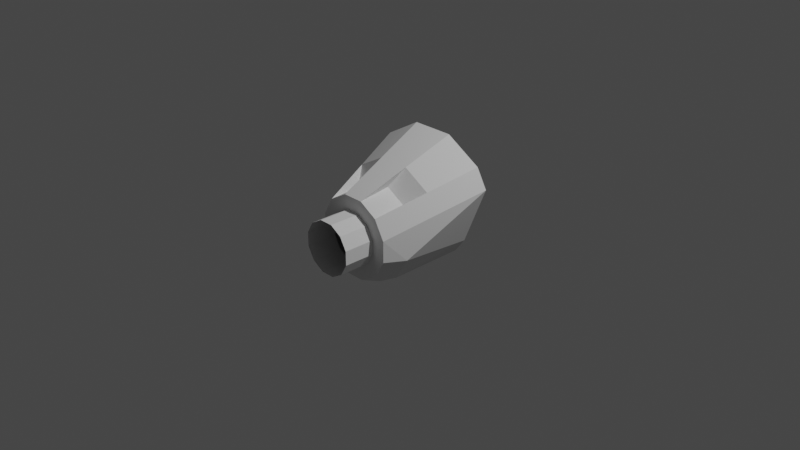 # Source: restock-mk2pod.blend  (saved by Blender 3.1.7; exported with 4.5.12 LTS)
import bpy
from mathutils import Matrix  # noqa: F401  (used for matrix-valued properties, if any)

bpy.ops.wm.read_factory_settings(use_empty=True)
scene = bpy.context.scene
scene.name = 'Scene'

# ---- collections
col_collection = bpy.data.collections.new('Collection'); scene.collection.children.link(col_collection)

# ---- world
world_world = bpy.data.worlds.new('World'); scene.world = world_world
world_world.use_nodes = True; world_world.node_tree.nodes.clear()
_N = world_world.node_tree.nodes; _L = world_world.node_tree.links
n0 = _N.new('ShaderNodeOutputWorld'); n0.name = 'World Output'; n0.location = (300, 300)
n1 = _N.new('ShaderNodeBackground'); n1.name = 'Background'; n1.location = (10, 300)
n1.inputs[0].default_value = (0.05088, 0.05088, 0.05088, 1.0)
_L.new(n1.outputs[0], n0.inputs[0])
n0.is_active_output = True
world_world.color = (0.05088, 0.05088, 0.05088)
world_world.use_sun_shadow = False
world_world.sun_shadow_jitter_overblur = 0.0

# ---- cameras
cam_camera = bpy.data.cameras.new('Camera')
cam_camera.clip_end = 100.0
cam_camera.ortho_scale = 7.314

# ---- lights
light_light = bpy.data.lights.new('Light', 'POINT')
light_light.transmission_factor = 0.0
light_light.energy = 1000.0
light_light.shadow_soft_size = 0.1
light_light.shadow_maximum_resolution = 0.006
light_light.use_absolute_resolution = True

# ---- meshes
me_cylinder = bpy.data.meshes.new('Cylinder')
me_cylinder.from_pydata([(0.2299, 0.4612, 0.8581), (0.0753, -0.6131, 0.281), (0.6282, 0.4612, 0.6282), (0.2057, -0.6131, 0.2057), (0.7477, 0.4612, 0.421), (0.281, -0.6131, 0.0753), (0.4779, 0.4612, -0.2299), (0.281, -0.6131, -0.0753), (0.3591, 0.4612, -0.3892), (0.2057, -0.6131, -0.2057), (0.1407, 0.4612, -0.5168), (0.0753, -0.6131, -0.281), (-0.1407, 0.4612, -0.5168), (-0.0753, -0.6131, -0.281), (-0.3591, 0.4612, -0.3892), (-0.2057, -0.6131, -0.2057), (-0.4779, 0.4612, -0.2299), (-0.281, -0.6131, -0.0753), (-0.7477, 0.4612, 0.421), (-0.281, -0.6131, 0.0753), (-0.6282, 0.4612, 0.6282), (-0.2057, -0.6131, 0.2057), (-0.2299, 0.4612, 0.8581), (-0.0753, -0.6131, 0.281), (0.1279, 0.5232, 0.4773), (0.3494, 0.5232, 0.3494), (0.4773, 0.5232, 0.1279), (0.4773, 0.5232, -0.1279), (0.3494, 0.5232, -0.3494), (0.1279, 0.5232, -0.4773), (-0.1279, 0.5232, -0.4773), (-0.3494, 0.5232, -0.3494), (-0.4773, 0.5232, -0.1279), (-0.4773, 0.5232, 0.1279), (-0.3494, 0.5232, 0.3494), (-0.1279, 0.5232, 0.4773), (0.1725, -0.07593, 0.6439), (0.4714, -0.07593, 0.4714), (-0.4714, -0.07593, 0.4714), (-0.1725, -0.07593, 0.6439), (0.09099, -0.237, 0.4581), (0.3513, -0.237, 0.3079), (-0.3513, -0.237, 0.3079), (-0.09099, -0.237, 0.4581), (0.3783, -0.3946, -0.3783), (0.1385, -0.3946, -0.5168), (-0.1385, -0.3946, -0.5168), (-0.3783, -0.3946, -0.3783), (0.5173, -0.381, -0.1399), (-0.5173, -0.381, -0.1399), (0.3146, -0.6131, 0.3146), (0.1151, -0.6131, 0.4297), (0.4297, -0.6131, 0.1151), (0.4297, -0.6131, -0.1151), (0.3146, -0.6131, -0.3146), (0.1151, -0.6131, -0.4297), (-0.1151, -0.6131, -0.4297), (-0.3146, -0.6131, -0.3146), (-0.4297, -0.6131, -0.1151), (-0.4297, -0.6131, 0.1151), (-0.3146, -0.6131, 0.3146), (-0.1151, -0.6131, 0.4297), (0.2057, -0.9554, 0.2057), (0.0753, -0.9554, 0.281), (0.281, -0.9554, 0.0753), (0.281, -0.9554, -0.0753), (0.2057, -0.9554, -0.2057), (0.0753, -0.9554, -0.281), (-0.0753, -0.9554, -0.281), (-0.2057, -0.9554, -0.2057), (-0.281, -0.9554, -0.0753), (-0.281, -0.9554, 0.0753), (-0.2057, -0.9554, 0.2057), (-0.0753, -0.9554, 0.281)], [], [(2, 4, 52, 50, 37), (4, 6, 48), (48, 44, 54, 53), (44, 45, 55, 54), (45, 46, 56, 55), (46, 47, 57, 56), (47, 49, 58, 57), (49, 59, 58), (18, 20, 38, 60, 59), (13, 15, 69, 68), (38, 42, 60), (39, 36, 51, 61), (12, 30, 31, 14), (24, 35, 34, 33, 32, 31, 30, 29, 28, 27, 26, 25), (10, 29, 30, 12), (8, 28, 29, 10), (6, 27, 28, 8), (22, 35, 24, 0), (0, 24, 25, 2), (4, 26, 27, 6), (20, 34, 35, 22), (2, 25, 26, 4), (18, 33, 34, 20), (16, 32, 33, 18), (14, 31, 32, 16), (22, 0, 36, 39), (20, 22, 39, 38), (0, 2, 37, 36), (40, 41, 50, 51), (42, 43, 61, 60), (39, 43, 42, 38), (61, 43, 39), (50, 41, 37), (36, 40, 51), (37, 41, 40, 36), (12, 14, 47, 46), (10, 12, 46, 45), (8, 10, 45, 44), (14, 16, 49, 47), (6, 8, 44, 48), (52, 4, 48), (53, 52, 48), (18, 59, 49), (16, 18, 49), (3, 1, 51, 50), (5, 3, 50, 52), (7, 5, 52, 53), (9, 7, 53, 54), (11, 9, 54, 55), (13, 11, 55, 56), (15, 13, 56, 57), (17, 15, 57, 58), (19, 17, 58, 59), (21, 19, 59, 60), (23, 21, 60, 61), (1, 23, 61, 51), (7, 9, 66, 65), (21, 23, 73, 72), (1, 3, 62, 63), (15, 17, 70, 69), (9, 11, 67, 66), (23, 1, 63, 73), (3, 5, 64, 62), (17, 19, 71, 70), (11, 13, 68, 67), (5, 7, 65, 64), (19, 21, 72, 71)])
_uv = me_cylinder.uv_layers.new(name='UVMap')
_uv.uv.foreach_set('vector', [0.9167, 0.5, 0.8733, 0.5, 0.8333, 1.0, 0.9167, 1.0, 0.9167, 0.75, 0.8733, 0.5, 0.75, 0.5, 0.75, 0.892, 0.75, 0.892, 0.6667, 0.8983, 0.6667, 1.0, 0.75, 1.0, 0.6667, 0.8983, 0.5833, 0.8983, 0.5833, 1.0, 0.6667, 1.0, 0.5833, 0.8983, 0.5, 0.8983, 0.5, 1.0, 0.5833, 1.0, 0.5, 0.8983, 0.4167, 0.8983, 0.4167, 1.0, 0.5, 1.0, 0.4167, 0.8983, 0.3333, 0.892, 0.3333, 1.0, 0.4167, 1.0, 0.3333, 0.892, 0.25, 1.0, 0.3333, 1.0, 0.21, 0.5, 0.1667, 0.5, 0.1667, 0.75, 0.1667, 1.0, 0.25, 1.0, 0.25, 0.09304, 0.1715, 0.1141, 0.1715, 0.1141, 0.25, 0.09304, 0.1667, 0.75, 0.1664, 0.8422, 0.1667, 1.0, 0.08333, 0.75, 7.451e-08, 0.75, 7.451e-08, 1.0, 0.08333, 1.0, 0.5, 0.5, 0.5, 0.5, 0.4167, 0.5, 0.4702, 0.5, 0.75, 0.49, 0.63, 0.4578, 0.5422, 0.37, 0.51, 0.25, 0.5422, 0.13, 0.63, 0.04215, 0.75, 0.01, 0.87, 0.04215, 0.9578, 0.13, 0.99, 0.25, 0.9578, 0.37, 0.87, 0.4578, 0.5833, 0.5, 0.5833, 0.5, 0.5, 0.5, 0.5, 0.5, 0.69, 0.5, 0.6667, 0.5, 0.5833, 0.5, 0.5833, 0.5, 0.75, 0.5, 0.75, 0.5, 0.6667, 0.5, 0.69, 0.5, 0.08333, 0.5, 0.08333, 0.5, 7.451e-08, 0.5, 7.451e-08, 0.5, 1.0, 0.5, 1.0, 0.5, 0.9167, 0.5, 0.9167, 0.5, 0.8733, 0.5, 0.8333, 0.5, 0.75, 0.5, 0.75, 0.5, 0.1667, 0.5, 0.1667, 0.5, 0.08333, 0.5, 0.08333, 0.5, 0.9167, 0.5, 0.9167, 0.5, 0.8333, 0.5, 0.8733, 0.5, 0.21, 0.5, 0.25, 0.5, 0.1667, 0.5, 0.1667, 0.5, 0.3333, 0.5, 0.3333, 0.5, 0.25, 0.5, 0.21, 0.5, 0.4702, 0.5, 0.4167, 0.5, 0.3333, 0.5, 0.3333, 0.5, 0.08333, 0.5, 7.451e-08, 0.5, 7.451e-08, 0.75, 0.08333, 0.75, 0.1667, 0.5, 0.08333, 0.5, 0.08333, 0.75, 0.1667, 0.75, 1.0, 0.5, 0.9167, 0.5, 0.9167, 0.75, 1.0, 0.75, 0.9997, 0.8422, 0.917, 0.8422, 0.9167, 1.0, 1.0, 1.0, 0.1664, 0.8422, 0.08364, 0.8422, 0.08333, 1.0, 0.1667, 1.0, 0.08333, 0.75, 0.08364, 0.8422, 0.1664, 0.8422, 0.1667, 0.75, 0.08333, 1.0, 0.08364, 0.8422, 0.08333, 0.75, 0.9167, 1.0, 0.917, 0.8422, 0.9167, 0.75, 7.451e-08, 0.75, 7.451e-08, 0.847, 7.451e-08, 1.0, 0.9167, 0.75, 0.917, 0.8422, 0.9997, 0.8422, 1.0, 0.75, 0.5, 0.5, 0.4702, 0.5, 0.4167, 0.8983, 0.5, 0.8983, 0.5833, 0.5, 0.5, 0.5, 0.5, 0.8983, 0.5833, 0.8983, 0.69, 0.5, 0.5833, 0.5, 0.5833, 0.8983, 0.6667, 0.8983, 0.4702, 0.5, 0.3333, 0.5, 0.3333, 0.892, 0.4167, 0.8983, 0.75, 0.5, 0.69, 0.5, 0.6667, 0.8983, 0.75, 0.892, 0.8333, 1.0, 0.8733, 0.5, 0.75, 0.892, 0.75, 1.0, 0.8333, 1.0, 0.75, 0.892, 0.21, 0.5, 0.25, 1.0, 0.3333, 0.892, 0.3333, 0.5, 0.21, 0.5, 0.3333, 0.892, 0.3285, 0.3859, 0.25, 0.407, 0.25, 0.49, 0.37, 0.4578, 0.3859, 0.3285, 0.3285, 0.3859, 0.37, 0.4578, 0.4578, 0.37, 0.407, 0.25, 0.3859, 0.3285, 0.4578, 0.37, 0.49, 0.25, 0.3859, 0.1715, 0.407, 0.25, 0.49, 0.25, 0.4578, 0.13, 0.3285, 0.1141, 0.3859, 0.1715, 0.4578, 0.13, 0.37, 0.04215, 0.25, 0.09304, 0.3285, 0.1141, 0.37, 0.04215, 0.25, 0.01, 0.1715, 0.1141, 0.25, 0.09304, 0.25, 0.01, 0.13, 0.04215, 0.1141, 0.1715, 0.1715, 0.1141, 0.13, 0.04215, 0.04215, 0.13, 0.09304, 0.25, 0.1141, 0.1715, 0.04215, 0.13, 0.01, 0.25, 0.1141, 0.3285, 0.09304, 0.25, 0.01, 0.25, 0.04215, 0.37, 0.1715, 0.3859, 0.1141, 0.3285, 0.04215, 0.37, 0.13, 0.4578, 0.25, 0.407, 0.1715, 0.3859, 0.13, 0.4578, 0.25, 0.49, 0.407, 0.25, 0.3859, 0.1715, 0.3859, 0.1715, 0.407, 0.25, 0.1141, 0.3285, 0.1715, 0.3859, 0.1715, 0.3859, 0.1141, 0.3285, 0.25, 0.407, 0.3285, 0.3859, 0.3285, 0.3859, 0.25, 0.407, 0.1715, 0.1141, 0.1141, 0.1715, 0.1141, 0.1715, 0.1715, 0.1141, 0.3859, 0.1715, 0.3285, 0.1141, 0.3285, 0.1141, 0.3859, 0.1715, 0.1715, 0.3859, 0.25, 0.407, 0.25, 0.407, 0.1715, 0.3859, 0.3285, 0.3859, 0.3859, 0.3285, 0.3859, 0.3285, 0.3285, 0.3859, 0.1141, 0.1715, 0.09304, 0.25, 0.09304, 0.25, 0.1141, 0.1715, 0.3285, 0.1141, 0.25, 0.09304, 0.25, 0.09304, 0.3285, 0.1141, 0.3859, 0.3285, 0.407, 0.25, 0.407, 0.25, 0.3859, 0.3285, 0.09304, 0.25, 0.1141, 0.3285, 0.1141, 0.3285, 0.09304, 0.25])
me_cylinder.use_remesh_fix_poles = True
me_cylinder.use_remesh_preserve_attributes = False
me_cylinder.update()

# ---- objects
ob_light = bpy.data.objects.new('Light', light_light)
ob_camera = bpy.data.objects.new('Camera', cam_camera)
ob_freeiva = bpy.data.objects.new('FreeIva', None)
ob_shellcollider = bpy.data.objects.new('shellCollider', me_cylinder)

# ---- transforms, parenting, visibility, modifiers, constraints
ob_light.location = (4.076, 1.005, 5.904)
ob_light.rotation_euler = (0.6503, 0.05522, 1.866)
ob_light.lock_rotations_4d = False
ob_light.empty_display_type = 'ARROWS'
ob_light.color = (0.0, 0.0, 0.0, 0.0)
ob_light.lineart.crease_threshold = 0.0
ob_camera.location = (7.359, -6.926, 4.958)
ob_camera.rotation_euler = (1.109, 0.0, 0.8149)
ob_camera.lock_rotations_4d = False
ob_camera.empty_display_type = 'ARROWS'
ob_camera.color = (0.0, 0.0, 0.0, 0.0)
ob_camera.display_type = 'WIRE'
ob_camera.lineart.crease_threshold = 0.0
ob_freeiva.location = (0.0, 0.0, 0.0)
ob_shellcollider.parent = ob_freeiva
ob_shellcollider.location = (0.0, 0.0, 0.0)

# ---- collection membership
col_collection.objects.link(ob_light)
col_collection.objects.link(ob_camera)
col_collection.objects.link(ob_freeiva)
col_collection.objects.link(ob_shellcollider)

# ---- scene / render settings (as saved in the file)
scene.camera = ob_camera
scene.frame_start = 1; scene.frame_end = 250; scene.frame_set(1)
scene.render.engine = 'BLENDER_EEVEE_NEXT'
scene.cycles.sampling_pattern = 'TABULATED_SOBOL'
scene.cycles.use_light_tree = False
scene.view_settings.view_transform = 'Filmic'
bpy.context.view_layer.update()
